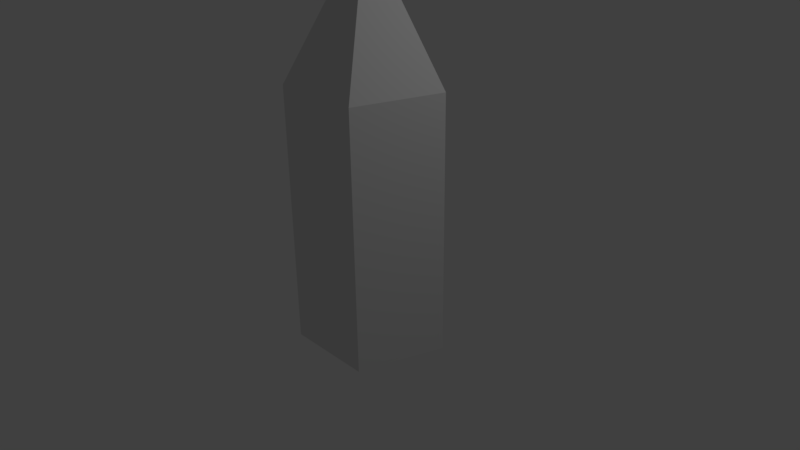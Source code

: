 # Source: CrystalA.blend  (saved by Blender 2.77.0; exported with 4.5.12 LTS)
import bpy
from mathutils import Matrix  # noqa: F401  (used for matrix-valued properties, if any)

bpy.ops.wm.read_factory_settings(use_empty=True)
scene = bpy.context.scene
scene.name = 'Scene'

# ---- collections
col_collection_1 = bpy.data.collections.new('Collection 1'); scene.collection.children.link(col_collection_1)

# ---- world
world_world = bpy.data.worlds.new('World'); scene.world = world_world
world_world.color = (0.05088, 0.05088, 0.05088)
world_world.use_sun_shadow = False
world_world.sun_shadow_jitter_overblur = 0.0
world_world.cycles.sampling_method = 'MANUAL'

# ---- cameras
cam_camera = bpy.data.cameras.new('Camera')
cam_camera.clip_end = 100.0
cam_camera.lens = 35.0
cam_camera.sensor_width = 32.0
cam_camera.sensor_height = 18.0
cam_camera.ortho_scale = 7.314
cam_camera.dof.focus_distance = 0.0
cam_camera.dof.aperture_fstop = 128.0

# ---- lights
light_lamp = bpy.data.lights.new('Lamp', 'POINT')
light_lamp.transmission_factor = 0.0
light_lamp.cutoff_distance = 30.0
light_lamp.energy = 100.0
light_lamp.shadow_buffer_clip_start = 1.001
light_lamp.shadow_soft_size = 0.1
light_lamp.shadow_maximum_resolution = 0.006
light_lamp.use_absolute_resolution = True

# ---- meshes
me_cylinder = bpy.data.meshes.new('Cylinder')
me_cylinder.from_pydata([(0.0, 1.0, 1.165), (0.0, 0.0, 2.911), (0.9511, 0.309, 1.165), (0.5878, -0.809, 1.165), (-0.5878, -0.809, 1.165), (-0.9511, 0.309, 1.165), (0.0, 1.0, -2.271), (0.0, 1.0, 1.0), (0.9511, 0.309, -2.271), (0.9511, 0.309, 1.0), (0.5878, -0.809, -2.271), (0.5878, -0.809, 1.0), (-0.5878, -0.809, -2.271), (-0.5878, -0.809, 1.0), (-0.9511, 0.309, -2.271), (-0.9511, 0.309, 1.0)], [], [(0, 1, 2), (2, 1, 3), (3, 1, 4), (4, 1, 5), (5, 1, 0), (6, 7, 9, 8), (8, 9, 11, 10), (10, 11, 13, 12), (12, 13, 15, 14), (14, 15, 7, 6), (6, 8, 10, 12, 14), (5, 0, 7, 15), (4, 5, 15, 13), (3, 4, 13, 11), (2, 3, 11, 9), (0, 2, 9, 7)])
me_cylinder.use_remesh_preserve_volume = False
me_cylinder.use_remesh_preserve_attributes = False
me_cylinder.use_mirror_vertex_groups = False
me_cylinder.update()

# ---- objects
ob_cylinder = bpy.data.objects.new('Cylinder', me_cylinder)
ob_lamp = bpy.data.objects.new('Lamp', light_lamp)
ob_camera = bpy.data.objects.new('Camera', cam_camera)

# ---- transforms, parenting, visibility, modifiers, constraints
ob_cylinder.location = (0.0, 0.0, 1.14)
ob_cylinder.lineart.crease_threshold = 0.0
ob_lamp.location = (4.076, 1.005, 5.904)
ob_lamp.rotation_euler = (0.6503, 0.05522, 1.866)
ob_lamp.lock_rotations_4d = False
ob_lamp.empty_display_type = 'ARROWS'
ob_lamp.color = (0.0, 0.0, 0.0, 0.0)
ob_lamp.lineart.crease_threshold = 0.0
ob_camera.location = (7.481, -6.508, 5.344)
ob_camera.rotation_euler = (1.109, 0.01082, 0.8149)
ob_camera.lock_rotations_4d = False
ob_camera.empty_display_type = 'ARROWS'
ob_camera.color = (0.0, 0.0, 0.0, 0.0)
ob_camera.display_type = 'WIRE'
ob_camera.lineart.crease_threshold = 0.0

# ---- collection membership
col_collection_1.objects.link(ob_cylinder)
col_collection_1.objects.link(ob_lamp)
col_collection_1.objects.link(ob_camera)

# ---- scene / render settings (as saved in the file)
scene.camera = ob_camera
scene.frame_start = 1; scene.frame_end = 250; scene.frame_set(1)
scene.render.engine = 'BLENDER_EEVEE_NEXT'
scene.render.resolution_percentage = 50
scene.render.dither_intensity = 0.0
scene.cycles.use_denoising = False
scene.cycles.samples = 128
scene.cycles.sampling_pattern = 'TABULATED_SOBOL'
scene.cycles.light_sampling_threshold = 0.0
scene.cycles.use_adaptive_sampling = False
scene.cycles.use_light_tree = False
scene.cycles.blur_glossy = 0.0
scene.cycles.sample_clamp_indirect = 0.0
scene.view_settings.view_transform = 'Standard'
bpy.context.view_layer.update()
